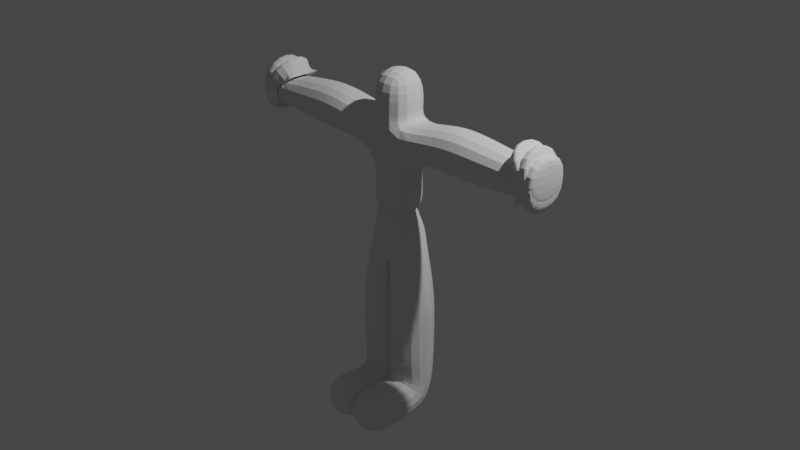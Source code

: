 # Source: vitruvian-man.blend  (saved by Blender 2.80.75; exported with 4.5.12 LTS)
import bpy
from mathutils import Matrix  # noqa: F401  (used for matrix-valued properties, if any)

bpy.ops.wm.read_factory_settings(use_empty=True)
scene = bpy.context.scene
scene.name = 'Scene'

# ---- collections
col_collection = bpy.data.collections.new('Collection'); scene.collection.children.link(col_collection)

# ---- world
world_world = bpy.data.worlds.new('World'); scene.world = world_world
world_world.use_nodes = True; world_world.node_tree.nodes.clear()
_N = world_world.node_tree.nodes; _L = world_world.node_tree.links
n0 = _N.new('ShaderNodeOutputWorld'); n0.name = 'World Output'; n0.location = (300, 300)
n1 = _N.new('ShaderNodeBackground'); n1.name = 'Background'; n1.location = (10, 300)
n1.inputs[0].default_value = (0.05088, 0.05088, 0.05088, 1.0)
_L.new(n1.outputs[0], n0.inputs[0])
n0.is_active_output = True
world_world.color = (0.05088, 0.05088, 0.05088)
world_world.use_sun_shadow = False
world_world.sun_shadow_jitter_overblur = 0.0

# ---- cameras
cam_camera = bpy.data.cameras.new('Camera')
cam_camera.clip_end = 100.0
cam_camera.ortho_scale = 7.314

# ---- lights
light_light = bpy.data.lights.new('Light', 'POINT')
light_light.transmission_factor = 0.0
light_light.energy = 1000.0
light_light.shadow_soft_size = 0.1
light_light.shadow_maximum_resolution = 0.006
light_light.use_absolute_resolution = True

# ---- meshes
me_cube_001 = bpy.data.meshes.new('Cube.001')
me_cube_001.from_pydata([(0.0, 0.0, 0.0), (0.0, 0.0, 0.1932), (0.0, 0.0, 0.4103), (0.0, 0.0, 0.5999), (0.0, 0.0, 0.9785), (0.0, 0.0, 1.099), (0.0, 0.0, 1.186), (0.0, 0.0, 1.639), (0.3846, 0.0, 0.9785), (1.036, 0.0, 0.9785), (1.514, 0.0, 0.9785), (0.0, 0.0, -0.3742), (0.1906, 0.0, -0.3742), (0.1906, 0.0, -1.151), (0.1906, 0.0, -1.988), (0.1906, -0.7764, -1.988), (1.611, 0.0, 0.9785), (1.68, -8.928e-09, 1.045), (1.712, -3.994e-09, 1.008), (1.712, 0.0, 0.9785), (1.717, 5.639e-09, 0.9366), (1.738, -1.363e-08, 1.08), (1.782, -1.457e-08, 1.087), (1.831, -1.574e-08, 1.096), (1.75, -5.873e-09, 1.022), (1.829, -6.108e-09, 1.024), (1.896, -5.873e-09, 1.022), (1.775, -2.349e-10, 0.9803), (1.843, -2.349e-10, 0.9803), (1.88, -2.349e-10, 0.9803), (1.771, 5.639e-09, 0.9366), (1.82, 6.108e-09, 0.9331), (1.859, 6.108e-09, 0.9331), (1.638, -1.353e-08, 1.079), (1.692, -2.058e-08, 1.132), (1.743, -2.453e-08, 1.161)], [(0, 1), (1, 2), (2, 3), (3, 4), (4, 5), (5, 6), (6, 7), (4, 8), (8, 9), (9, 10), (11, 0), (12, 11), (13, 12), (14, 13), (15, 14), (10, 16), (16, 17), (16, 18), (16, 19), (16, 20), (17, 21), (21, 22), (22, 23), (18, 24), (24, 25), (25, 26), (19, 27), (27, 28), (28, 29), (20, 30), (30, 31), (31, 32), (16, 33), (33, 34), (34, 35)], [])
_uv = me_cube_001.uv_layers.new(name='UVMap')
_uv.uv.foreach_set('vector', [])
me_cube_001.use_remesh_preserve_volume = False
me_cube_001.use_remesh_preserve_attributes = False
me_cube_001.use_mirror_vertex_groups = False
me_cube_001.update()

# ---- objects
ob_light = bpy.data.objects.new('Light', light_light)
ob_camera = bpy.data.objects.new('Camera', cam_camera)
ob_empty = bpy.data.objects.new('Empty', None)
ob_cube = bpy.data.objects.new('Cube', me_cube_001)

# ---- transforms, parenting, visibility, modifiers, constraints
ob_light.location = (4.076, 1.005, 5.904)
ob_light.rotation_euler = (0.6503, 0.05522, 1.866)
ob_light.lock_rotations_4d = False
ob_light.empty_display_type = 'ARROWS'
ob_light.color = (0.0, 0.0, 0.0, 0.0)
ob_light.lineart.crease_threshold = 0.0
ob_camera.location = (7.359, -6.926, 4.958)
ob_camera.rotation_euler = (1.109, 0.0, 0.8149)
ob_camera.lock_rotations_4d = False
ob_camera.empty_display_type = 'ARROWS'
ob_camera.color = (0.0, 0.0, 0.0, 0.0)
ob_camera.display_type = 'WIRE'
ob_camera.lineart.crease_threshold = 0.0
ob_empty.location = (0.0, 0.0, 0.0)
ob_empty.rotation_euler = (1.571, -0.0, 3.142)
ob_empty.empty_display_type = 'IMAGE'
ob_empty.empty_display_size = 5.0
ob_empty.lineart.crease_threshold = 0.0
ob_cube.location = (0.0, 0.0, 0.0)
ob_cube.lineart.crease_threshold = 0.0
_m = ob_cube.modifiers.new('Mirror', 'MIRROR')
_m = ob_cube.modifiers.new('Skin', 'SKIN')
_m.branch_smoothing = 0.964
_m = ob_cube.modifiers.new('Subdivision', 'SUBSURF')
_m.uv_smooth = 'PRESERVE_CORNERS'
_m.show_only_control_edges = False

# ---- collection membership
col_collection.objects.link(ob_light)
col_collection.objects.link(ob_camera)
col_collection.objects.link(ob_empty)
col_collection.objects.link(ob_cube)

# ---- scene / render settings (as saved in the file)
scene.camera = ob_camera
scene.frame_start = 1; scene.frame_end = 250; scene.frame_set(1)
scene.render.engine = 'BLENDER_EEVEE_NEXT'
scene.cycles.use_denoising = False
scene.cycles.samples = 128
scene.cycles.sampling_pattern = 'TABULATED_SOBOL'
scene.cycles.use_adaptive_sampling = False
scene.cycles.use_light_tree = False
scene.view_settings.view_transform = 'Filmic'
bpy.context.view_layer.update()

